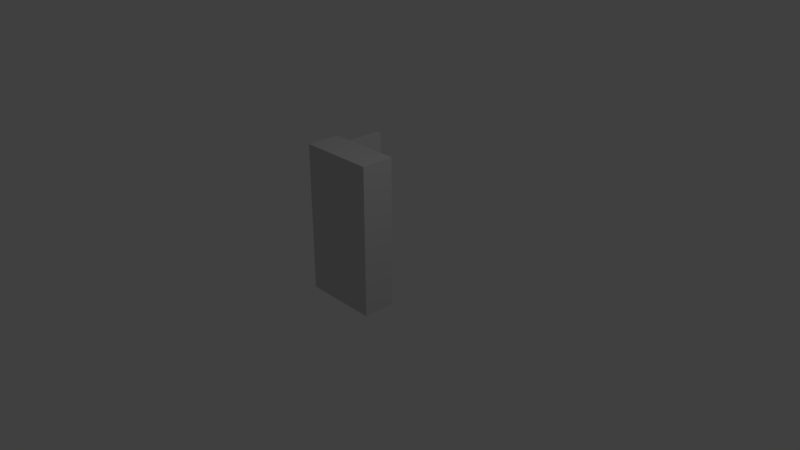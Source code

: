 # Source: closet_open.blend  (saved by Blender 2.79.0; exported with 4.5.12 LTS)
import bpy
from mathutils import Matrix  # noqa: F401  (used for matrix-valued properties, if any)

bpy.ops.wm.read_factory_settings(use_empty=True)
scene = bpy.context.scene
scene.name = 'Scene'

# ---- collections
col_collection_1 = bpy.data.collections.new('Collection 1'); scene.collection.children.link(col_collection_1)

# ---- materials (node trees are filled in below, after node groups)
mat_none_002 = bpy.data.materials.new('none.002')
mat_none_002.alpha_threshold = 0.0
mat_none_002.use_transparent_shadow = False
mat_none_002.diffuse_color = (0.64, 0.64, 0.64, 1.0)
mat_none_002.specular_color = (0.5, 0.5, 0.5)
mat_none_002.roughness = 0.5
mat_none_002.specular_intensity = 1.0

# ---- material node trees

# ---- world
world_world = bpy.data.worlds.new('World'); scene.world = world_world
world_world.color = (0.05088, 0.05088, 0.05088)
world_world.use_sun_shadow = False
world_world.sun_shadow_jitter_overblur = 0.0
world_world.cycles.sampling_method = 'MANUAL'

# ---- cameras
cam_camera = bpy.data.cameras.new('Camera')
cam_camera.clip_end = 100.0
cam_camera.lens = 35.0
cam_camera.sensor_width = 32.0
cam_camera.sensor_height = 18.0
cam_camera.ortho_scale = 7.314
cam_camera.dof.focus_distance = 0.0
cam_camera.dof.aperture_fstop = 128.0

# ---- lights
light_lamp = bpy.data.lights.new('Lamp', 'POINT')
light_lamp.transmission_factor = 0.0
light_lamp.cutoff_distance = 30.0
light_lamp.energy = 100.0
light_lamp.shadow_buffer_clip_start = 1.001
light_lamp.shadow_soft_size = 0.1
light_lamp.shadow_maximum_resolution = 0.006
light_lamp.use_absolute_resolution = True

# ---- meshes
me_nodebox2_001 = bpy.data.meshes.new('nodebox2.001')
me_nodebox2_001.from_pydata([(-0.3125, -0.4375, -0.5), (-0.3125, 1.438, -0.5), (-0.3125, 1.438, 0.0625), (-0.3125, -0.4375, 0.0625), (-0.375, -0.4375, -0.5), (-0.375, -0.4375, 0.0625), (-0.375, 1.438, 0.0625), (-0.375, 1.438, -0.5), (0.5, -0.5, 0.0625), (0.5, 1.5, 0.0625), (0.5, 1.5, 0.5), (0.5, -0.5, 0.5), (-0.5, -0.5, 0.0625), (-0.5, -0.5, 0.5), (-0.5, 1.5, 0.5), (-0.5, 1.5, 0.0625)], [], [(0, 1, 2, 3), (4, 5, 6, 7), (0, 4, 7, 1), (3, 2, 6, 5), (0, 3, 5, 4), (1, 7, 6, 2), (8, 9, 10, 11), (12, 13, 14, 15), (8, 12, 15, 9), (11, 10, 14, 13), (8, 11, 13, 12), (9, 15, 14, 10)])
me_nodebox2_001.polygons.foreach_set('use_smooth', [True] * 12)
_k = set([(0, 1), (0, 3), (0, 4), (1, 2), (1, 7), (2, 3), (2, 6), (3, 5), (4, 5), (4, 7), (5, 6), (6, 7), (8, 9), (8, 11), (8, 12), (9, 10), (9, 15), (10, 11), (10, 14), (11, 13), (12, 13), (12, 15), (13, 14), (14, 15)])
me_nodebox2_001.attributes.new('sharp_edge', 'BOOLEAN', 'EDGE').data.foreach_set('value', [ (min(e.vertices), max(e.vertices)) in _k for e in me_nodebox2_001.edges])
_uv = me_nodebox2_001.uv_layers.new(name='UVMap')
_uv.uv.foreach_set('vector', [0.7439, 0.9744, 0.7439, 0.2051, 0.4634, 0.2051, 0.4634, 0.9744, 0.7805, 0.2308, 1.0, 0.2308, 1.0, 1.0, 0.7805, 1.0, 0.5854, 0.2051, 0.561, 0.2051, 0.561, 0.9744, 0.5854, 0.9744, 0.5854, 0.6154, 0.5854, 0.6282, 0.5732, 0.6282, 0.5732, 0.6154, 0.7195, 0.8974, 0.4512, 0.8974, 0.4512, 0.8718, 0.7195, 0.8718, 0.7561, 0.6154, 0.7561, 0.5897, 0.4756, 0.5897, 0.4756, 0.6154, 0.5122, 0.1795, 0.5122, 1.0, 0.6829, 1.0, 0.6829, 0.1795, 0.5976, 0.1795, 0.4268, 0.1795, 0.4268, 1.0, 0.5976, 1.0, 0.0, 0.1795, 0.3902, 0.1795, 0.3902, 1.0, 0.0, 1.0, 0.7805, 0.1795, 0.7805, 1.0, 0.3902, 1.0, 0.3902, 0.1795, 0.0, 0.1795, 0.0, 0.0, 0.3902, 0.0, 0.3902, 0.1795, 0.3902, 0.0, 0.0, 0.0, 0.0, 0.1795, 0.3902, 0.1795])
me_nodebox2_001.materials.append(mat_none_002)
me_nodebox2_001.use_remesh_preserve_volume = False
me_nodebox2_001.use_remesh_preserve_attributes = False
me_nodebox2_001.use_mirror_vertex_groups = False
me_nodebox2_001.update()
me_nodebox2_001.normals_split_custom_set([tuple(v) for v in zip(*[iter([1.0, 0.0, 0.0, 1.0, 0.0, 0.0, 1.0, 0.0, 0.0, 1.0, 0.0, 0.0, -1.0, 0.0, 0.0, -1.0, 0.0, 0.0, -1.0, 0.0, 0.0, -1.0, 0.0, 0.0, 0.0, 0.0, -1.0, 0.0, 0.0, -1.0, 0.0, 0.0, -1.0, 0.0, 0.0, -1.0, 0.0, 0.0, 1.0, 0.0, 0.0, 1.0, 0.0, 0.0, 1.0, 0.0, 0.0, 1.0, 0.0, -1.0, 0.0, 0.0, -1.0, 0.0, 0.0, -1.0, 0.0, 0.0, -1.0, 0.0, 0.0, 1.0, 0.0, 0.0, 1.0, 0.0, 0.0, 1.0, 0.0, 0.0, 1.0, 0.0, 1.0, 0.0, 0.0, 1.0, 0.0, 0.0, 1.0, 0.0, 0.0, 1.0, 0.0, 0.0, -1.0, 0.0, 0.0, -1.0, 0.0, 0.0, -1.0, 0.0, 0.0, -1.0, 0.0, 0.0, 0.0, 0.0, -1.0, 0.0, 0.0, -1.0, 0.0, 0.0, -1.0, 0.0, 0.0, -1.0, 0.0, 0.0, 1.0, 0.0, 0.0, 1.0, 0.0, 0.0, 1.0, 0.0, 0.0, 1.0, 0.0, -1.0, 0.0, 0.0, -1.0, 0.0, 0.0, -1.0, 0.0, 0.0, -1.0, 0.0, 0.0, 1.0, 0.0, 0.0, 1.0, 0.0, 0.0, 1.0, 0.0, 0.0, 1.0, 0.0])] * 3)])

# ---- objects
ob_nodebox2_001 = bpy.data.objects.new('nodebox2.001', me_nodebox2_001)
ob_lamp = bpy.data.objects.new('Lamp', light_lamp)
ob_camera = bpy.data.objects.new('Camera', cam_camera)

# ---- transforms, parenting, visibility, modifiers, constraints
ob_nodebox2_001.location = (0.0, 0.0, 0.0)
ob_nodebox2_001.rotation_euler = (1.571, -0.0, 0.0)
ob_nodebox2_001.lineart.crease_threshold = 0.0
ob_lamp.location = (4.076, 1.005, 5.904)
ob_lamp.rotation_euler = (0.6503, 0.05522, 1.866)
ob_lamp.lock_rotations_4d = False
ob_lamp.empty_display_type = 'ARROWS'
ob_lamp.color = (0.0, 0.0, 0.0, 0.0)
ob_lamp.lineart.crease_threshold = 0.0
ob_camera.location = (7.481, -6.508, 5.344)
ob_camera.rotation_euler = (1.109, 0.0, 0.8149)
ob_camera.lock_rotations_4d = False
ob_camera.empty_display_type = 'ARROWS'
ob_camera.color = (0.0, 0.0, 0.0, 0.0)
ob_camera.display_type = 'WIRE'
ob_camera.lineart.crease_threshold = 0.0

# ---- collection membership
col_collection_1.objects.link(ob_nodebox2_001)
col_collection_1.objects.link(ob_lamp)
col_collection_1.objects.link(ob_camera)

# ---- scene / render settings (as saved in the file)
scene.camera = ob_camera
scene.frame_start = 1; scene.frame_end = 250; scene.frame_set(1)
scene.render.engine = 'BLENDER_EEVEE_NEXT'
scene.render.resolution_percentage = 50
scene.render.dither_intensity = 0.0
scene.cycles.use_denoising = False
scene.cycles.samples = 128
scene.cycles.sampling_pattern = 'TABULATED_SOBOL'
scene.cycles.use_adaptive_sampling = False
scene.cycles.use_light_tree = False
scene.cycles.blur_glossy = 0.0
scene.cycles.sample_clamp_indirect = 0.0
scene.view_settings.view_transform = 'Standard'
bpy.context.view_layer.update()
